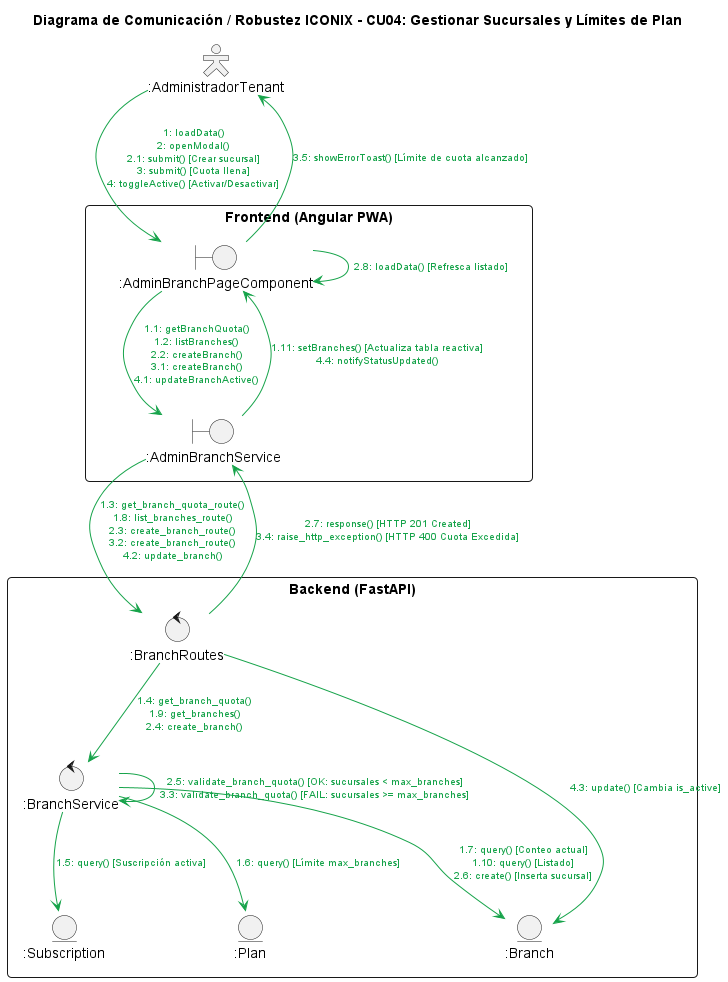

The diagram above was rendered by PlantUML. Its source (embedded in the PNG):
@startuml CU04_Gestionar_Sucursales_Limites
title Diagrama de Comunicación / Robustez ICONIX - CU04: Gestionar Sucursales y Límites de Plan

top to bottom direction
skinparam actorStyle hollow
skinparam packageStyle rectangle
skinparam shadowing false
skinparam roundCorner 8
skinparam ArrowColor #16a34a
skinparam ArrowFontColor #16a34a
skinparam ArrowFontSize 10

actor ":AdministradorTenant" as Act

package "Frontend (Angular PWA)" {
  boundary ":AdminBranchPageComponent" as Page
  boundary ":AdminBranchService" as Srv
}

package "Backend (FastAPI)" {
  control ":BranchRoutes" as Routes
  control ":BranchService" as BService
  
  entity ":Branch" as EntBranch
  entity ":Subscription" as EntSub
  entity ":Plan" as EntPlan
}

' -------------------------------------------------------------
' ENLACES Y MENSAJES DE COMUNICACIÓN
' -------------------------------------------------------------

' 1. Actor <--> Frontend Page
Act --> Page : 1: loadData()\n2: openModal()\n2.1: submit() [Crear sucursal]\n3: submit() [Cuota llena]\n4: toggleActive() [Activar/Desactivar]

' 2. Frontend Boundaries
Page --> Srv : 1.1: getBranchQuota()\n1.2: listBranches()\n2.2: createBranch()\n3.1: createBranch()\n4.1: updateBranchActive()

Srv --> Page : 1.11: setBranches() [Actualiza tabla reactiva]\n4.4: notifyStatusUpdated()
Page --> Act : 3.5: showErrorToast() [Límite de cuota alcanzado]

' 3. Frontend <--> Backend Routes
Srv --> Routes : 1.3: get_branch_quota_route()\n1.8: list_branches_route()\n2.3: create_branch_route()\n3.2: create_branch_route()\n4.2: update_branch()

Routes --> Srv : 2.7: response() [HTTP 201 Created]\n3.4: raise_http_exception() [HTTP 400 Cuota Excedida]

' 4. Backend Routes <--> Domain Service
Routes --> BService : 1.4: get_branch_quota()\n1.9: get_branches()\n2.4: create_branch()

' 5. SELF-LOOP 1 (Validación de cuota en BranchService)
BService --> BService : 2.5: validate_branch_quota() [OK: sucursales < max_branches]\n3.3: validate_branch_quota() [FAIL: sucursales >= max_branches]

' 6. Queries y Persistencia en Entidades
BService --> EntSub : 1.5: query() [Suscripción activa]
BService --> EntPlan : 1.6: query() [Límite max_branches]
BService --> EntBranch : 1.7: query() [Conteo actual]\n1.10: query() [Listado]\n2.6: create() [Inserta sucursal]

Routes --> EntBranch : 4.3: update() [Cambia is_active]

' 7. SELF-LOOP 2 (Recarga reactiva en Page)
Page --> Page : 2.8: loadData() [Refresca listado]

@enduml